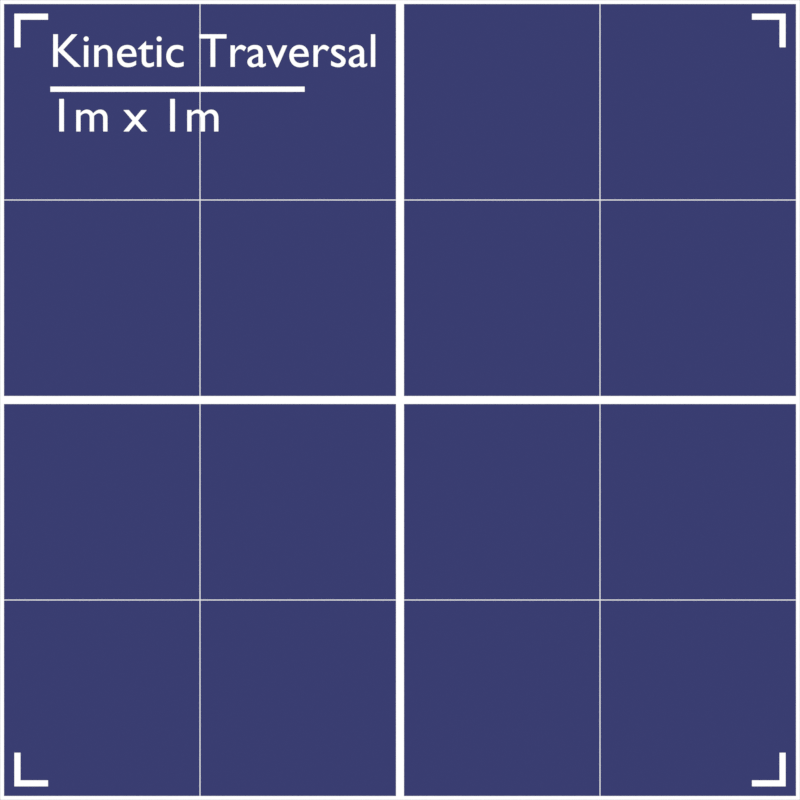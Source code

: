 # Source: Prototype_tex_1.blend  (saved by Blender 2.93.20; exported with 4.5.12 LTS)
import bpy
from mathutils import Matrix  # noqa: F401  (used for matrix-valued properties, if any)

bpy.ops.wm.read_factory_settings(use_empty=True)
scene = bpy.context.scene
scene.name = 'Scene'

# ---- collections
col_collection = bpy.data.collections.new('Collection'); scene.collection.children.link(col_collection)

# ---- materials (node trees are filled in below, after node groups)
mat_whitetext = bpy.data.materials.new('WhiteText')
mat_whitetext.use_transparent_shadow = False
mat_prototypemat = bpy.data.materials.new('PrototypeMat')
mat_prototypemat.use_transparent_shadow = False

# ---- node groups
ng_nodegroup = bpy.data.node_groups.new('NodeGroup', 'ShaderNodeTree')
_s = ng_nodegroup.interface.new_socket(name='Value', in_out='OUTPUT', socket_type='NodeSocketFloat')
_s.min_value = 0.0
_s.max_value = 0.0
_s = ng_nodegroup.interface.new_socket(name='Vector', in_out='INPUT', socket_type='NodeSocketVector')
_s.min_value = 0.0
_s.max_value = -3.403e+38
_s = ng_nodegroup.interface.new_socket(name='Pos', in_out='INPUT', socket_type='NodeSocketVector')
_s.subtype = 'TRANSLATION'
_s.default_value = (0.5, 0.5, 0.0)
_s.min_value = 0.0
_s.max_value = -3.403e+38
_s = ng_nodegroup.interface.new_socket(name='Thickness', in_out='INPUT', socket_type='NodeSocketFloat')
_N = ng_nodegroup.nodes; _L = ng_nodegroup.links
n0 = _N.new('ShaderNodeMath'); n0.name = 'Math.012'; n0.location = (728, 9)
n0.use_clamp = True
n0.inputs[2].default_value = 0.0
n1 = _N.new('ShaderNodeVectorMath'); n1.name = 'Vector Math.001'; n1.location = (-384, 81)
n1.operation = 'ABSOLUTE'
n2 = _N.new('ShaderNodeMath'); n2.name = 'Math.010'; n2.location = (148, 241)
n2.operation = 'LESS_THAN'
n2.inputs[2].default_value = 0.0
n3 = _N.new('ShaderNodeMath'); n3.name = 'Math.011'; n3.location = (159, -18)
n3.operation = 'LESS_THAN'
n3.inputs[2].default_value = 0.0
n4 = _N.new('ShaderNodeSeparateXYZ'); n4.name = 'Separate XYZ.002'; n4.location = (-166, 79)
n5 = _N.new('NodeGroupOutput'); n5.name = 'Group Output'; n5.location = (918, 45)
n6 = _N.new('ShaderNodeMapping'); n6.name = 'Mapping'; n6.location = (-834, 146)
n7 = _N.new('ShaderNodeValue'); n7.name = 'Value.002'; n7.location = (-1135, -308)
n7.outputs[0].default_value = -0.006
n8 = _N.new('NodeGroupInput'); n8.name = 'Group Input'; n8.location = (-1187, 85)
n9 = _N.new('NodeReroute'); n9.name = 'Reroute'; n9.location = (-392, -239)
n9.width = 16
n9.socket_idname = 'NodeSocketFloat'
n10 = _N.new('NodeReroute'); n10.name = 'Reroute.001'; n10.location = (-854, -242)
n10.width = 16
n10.socket_idname = 'NodeSocketFloat'
_L.new(n0.outputs[0], n5.inputs[0])
_L.new(n8.outputs[0], n6.inputs[0])
_L.new(n1.outputs[0], n4.inputs[0])
_L.new(n4.outputs[1], n2.inputs[0])
_L.new(n4.outputs[0], n3.inputs[0])
_L.new(n9.outputs[0], n2.inputs[1])
_L.new(n2.outputs[0], n0.inputs[0])
_L.new(n3.outputs[0], n0.inputs[1])
_L.new(n6.outputs[0], n1.inputs[0])
_L.new(n8.outputs[1], n6.inputs[1])
_L.new(n9.outputs[0], n3.inputs[1])
_L.new(n10.outputs[0], n9.inputs[0])
_L.new(n8.outputs[2], n10.inputs[0])
n5.is_active_output = True

# ---- material node trees
mat_whitetext.use_nodes = True; mat_whitetext.node_tree.nodes.clear()
_N = mat_whitetext.node_tree.nodes; _L = mat_whitetext.node_tree.links
n0 = _N.new('ShaderNodeOutputMaterial'); n0.name = 'Material Output'; n0.location = (300, 300)
n1 = _N.new('ShaderNodeEmission'); n1.name = 'Emission'; n1.location = (10, 300)
_L.new(n1.outputs[0], n0.inputs[0])
n0.is_active_output = True
mat_prototypemat.use_nodes = True; mat_prototypemat.node_tree.nodes.clear()
_N = mat_prototypemat.node_tree.nodes; _L = mat_prototypemat.node_tree.links
n0 = _N.new('NodeFrame'); n0.name = 'Frame'; n0.location = (-2303, 763)
n0.label = 'OuterLine'
n0.width = 1411
n1 = _N.new('ShaderNodeOutputMaterial'); n1.name = 'Material Output'; n1.location = (572, 300)
n2 = _N.new('ShaderNodeTexCoord'); n2.name = 'Texture Coordinate.001'; n2.location = (-3123, -214)
n3 = _N.new('ShaderNodeMath'); n3.name = 'Math.005'; n3.location = (591, -251)
n3.hide = True
n3.operation = 'MULTIPLY_ADD'
n3.inputs[1].default_value = -1.0
n3.inputs[2].default_value = 1.0
n4 = _N.new('ShaderNodeValue'); n4.name = 'Value'; n4.location = (318, -271)
n4.outputs[0].default_value = 0.01
n5 = _N.new('ShaderNodeMath'); n5.name = 'Math'; n5.location = (913, -41)
n5.operation = 'GREATER_THAN'
n5.inputs[2].default_value = 0.0
n6 = _N.new('ShaderNodeMath'); n6.name = 'Math.002'; n6.location = (404, -539)
n6.operation = 'ABSOLUTE'
n6.inputs[1].default_value = 1.42
n6.inputs[2].default_value = -0.1
n7 = _N.new('ShaderNodeSeparateXYZ'); n7.name = 'Separate XYZ'; n7.location = (30, -69)
n8 = _N.new('ShaderNodeMath'); n8.name = 'Math.001'; n8.location = (251, -30)
n8.operation = 'ABSOLUTE'
n8.inputs[1].default_value = 1.42
n8.inputs[2].default_value = -0.1
n9 = _N.new('ShaderNodeMath'); n9.name = 'Math.003'; n9.location = (924, -363)
n9.operation = 'GREATER_THAN'
n9.inputs[2].default_value = 0.0
n10 = _N.new('ShaderNodeMath'); n10.name = 'Math.004'; n10.location = (1241, -190)
n10.use_clamp = True
n10.inputs[2].default_value = 0.0
n11 = _N.new('ShaderNodeEmission'); n11.name = 'Emission Viewer'; n11.location = (572, 340)
n11.label = 'Viewer'
n11.hide = True
n12 = _N.new('ShaderNodeVectorMath'); n12.name = 'Vector Math'; n12.location = (-2591, -270)
n12.operation = 'ABSOLUTE'
n13 = _N.new('ShaderNodeMath'); n13.name = 'Math.006'; n13.location = (-2059, -110)
n13.operation = 'LESS_THAN'
n13.inputs[2].default_value = 0.0
n14 = _N.new('ShaderNodeMath'); n14.name = 'Math.007'; n14.location = (-2048, -369)
n14.operation = 'LESS_THAN'
n14.inputs[2].default_value = 0.0
n15 = _N.new('ShaderNodeSeparateXYZ'); n15.name = 'Separate XYZ.001'; n15.location = (-2373, -272)
n16 = _N.new('ShaderNodeMath'); n16.name = 'Math.008'; n16.location = (-1248, -237)
n16.use_clamp = True
n16.inputs[2].default_value = 0.0
n17 = _N.new('ShaderNodeMapping'); n17.name = 'Mapping.001'; n17.location = (-2913, -197)
n17.width = 240
n18 = _N.new('ShaderNodeMath'); n18.name = 'Math.010'; n18.location = (-1485, -791)
n18.inputs[2].default_value = 0.0
n19 = _N.new('ShaderNodeMath'); n19.name = 'Math.011'; n19.location = (-1381, -1131)
n19.inputs[2].default_value = 0.0
n20 = _N.new('NodeReroute'); n20.name = 'Reroute'; n20.location = (-2055, -1107)
n20.width = 16
n20.socket_idname = 'NodeSocketVector'
n21 = _N.new('ShaderNodeMath'); n21.name = 'Math.009'; n21.location = (-791, 95)
n21.use_clamp = True
n21.inputs[2].default_value = 0.0
n22 = _N.new('ShaderNodeMath'); n22.name = 'Math.013'; n22.location = (-563, 91)
n22.use_clamp = True
n22.inputs[2].default_value = 0.0
n23 = _N.new('ShaderNodeMath'); n23.name = 'Math.012'; n23.location = (-1068, -775)
n23.width = 124
n23.inputs[2].default_value = 0.0
n24 = _N.new('ShaderNodeMix'); n24.name = 'Mix'; n24.location = (-319, 132)
n24.data_type = 'RGBA'
n24.inputs[6].default_value = (0.04153, 0.04693, 0.1657, 1.0)
n24.inputs[7].default_value = (1.0, 1.0, 1.0, 1.0)
n25 = _N.new('ShaderNodeGroup'); n25.name = 'Group.001'; n25.location = (-1697, -578)
n25.node_tree = ng_nodegroup
n25.inputs[1].default_value = (-0.5, 0.5, 0.0)
n26 = _N.new('ShaderNodeGroup'); n26.name = 'Group'; n26.location = (-1703, -874)
n26.node_tree = ng_nodegroup
n26.inputs[1].default_value = (0.5, 0.5, 0.0)
n27 = _N.new('ShaderNodeGroup'); n27.name = 'Group.002'; n27.location = (-1700, -1162)
n27.node_tree = ng_nodegroup
n27.inputs[1].default_value = (0.5, -0.5, 0.0)
n28 = _N.new('ShaderNodeGroup'); n28.name = 'Group.003'; n28.location = (-1699, -1451)
n28.node_tree = ng_nodegroup
n28.inputs[1].default_value = (-0.5, -0.5, 0.0)
n29 = _N.new('ShaderNodeValue'); n29.name = 'Value.002'; n29.location = (-2167, -1274)
n29.outputs[0].default_value = 0.001
n30 = _N.new('ShaderNodeValue'); n30.name = 'Value.001'; n30.location = (-2370, -510)
n30.outputs[0].default_value = 0.01
n3.parent = n0
n4.parent = n0
n5.parent = n0
n6.parent = n0
n7.parent = n0
n8.parent = n0
n9.parent = n0
n10.parent = n0
_L.new(n7.outputs[0], n8.inputs[0])
_L.new(n8.outputs[0], n5.inputs[0])
_L.new(n7.outputs[1], n6.inputs[0])
_L.new(n4.outputs[0], n3.inputs[0])
_L.new(n6.outputs[0], n9.inputs[0])
_L.new(n5.outputs[0], n10.inputs[0])
_L.new(n9.outputs[0], n10.inputs[1])
_L.new(n3.outputs[0], n5.inputs[1])
_L.new(n3.outputs[0], n9.inputs[1])
_L.new(n2.outputs[3], n17.inputs[0])
_L.new(n17.outputs[0], n7.inputs[0])
_L.new(n17.outputs[0], n12.inputs[0])
_L.new(n12.outputs[0], n15.inputs[0])
_L.new(n15.outputs[1], n13.inputs[0])
_L.new(n15.outputs[0], n14.inputs[0])
_L.new(n30.outputs[0], n14.inputs[1])
_L.new(n30.outputs[0], n13.inputs[1])
_L.new(n13.outputs[0], n16.inputs[0])
_L.new(n14.outputs[0], n16.inputs[1])
_L.new(n16.outputs[0], n21.inputs[0])
_L.new(n10.outputs[0], n21.inputs[1])
_L.new(n21.outputs[0], n22.inputs[0])
_L.new(n11.outputs[0], n1.inputs[0])
_L.new(n26.outputs[0], n18.inputs[1])
_L.new(n20.outputs[0], n26.inputs[0])
_L.new(n17.outputs[0], n20.inputs[0])
_L.new(n20.outputs[0], n25.inputs[0])
_L.new(n20.outputs[0], n27.inputs[0])
_L.new(n27.outputs[0], n19.inputs[0])
_L.new(n20.outputs[0], n28.inputs[0])
_L.new(n25.outputs[0], n18.inputs[0])
_L.new(n28.outputs[0], n19.inputs[1])
_L.new(n19.outputs[0], n23.inputs[1])
_L.new(n18.outputs[0], n23.inputs[0])
_L.new(n22.outputs[0], n24.inputs[0])
_L.new(n23.outputs[0], n22.inputs[1])
_L.new(n24.outputs[2], n11.inputs[0])
_L.new(n29.outputs[0], n25.inputs[2])
_L.new(n29.outputs[0], n26.inputs[2])
_L.new(n29.outputs[0], n27.inputs[2])
_L.new(n29.outputs[0], n28.inputs[2])
n1.is_active_output = True

# ---- world
world_world = bpy.data.worlds.new('World'); scene.world = world_world
world_world.use_nodes = True; world_world.node_tree.nodes.clear()
_N = world_world.node_tree.nodes; _L = world_world.node_tree.links
n0 = _N.new('ShaderNodeOutputWorld'); n0.name = 'World Output'; n0.location = (300, 300)
n1 = _N.new('ShaderNodeBackground'); n1.name = 'Background'; n1.location = (10, 300)
n1.inputs[0].default_value = (0.05088, 0.05088, 0.05088, 1.0)
n1.inputs[1].default_value = 0.0
_L.new(n1.outputs[0], n0.inputs[0])
n0.is_active_output = True
world_world.color = (0.05088, 0.05088, 0.05088)
world_world.use_sun_shadow = False
world_world.sun_shadow_jitter_overblur = 0.0

# ---- cameras
cam_camera_001 = bpy.data.cameras.new('Camera.001')
cam_camera_001.type = 'ORTHO'
cam_camera_001.ortho_scale = 2.0

# ---- meshes
me_plane_003 = bpy.data.meshes.new('Plane.003')
me_plane_003.from_pydata([(-1.0, -1.0, 0.0), (1.0, -1.0, 0.0), (-1.0, 1.0, 0.0), (1.0, 1.0, 0.0)], [], [(0, 1, 3, 2)])
_uv = me_plane_003.uv_layers.new(name='UVMap')
_uv.uv.foreach_set('vector', [0.0, 0.0, 1.0, 0.0, 1.0, 1.0, 0.0, 1.0])
me_plane_003.materials.append(mat_prototypemat)
me_plane_003.use_remesh_fix_poles = True
me_plane_003.use_remesh_preserve_attributes = False
me_plane_003.update()
me_plane_004 = bpy.data.meshes.new('Plane.004')
me_plane_004.from_pydata([(-0.9224, 0.7476, 0.0), (-0.2867, 0.7476, 0.0), (-0.9224, 0.7607, 0.0), (-0.2867, 0.7607, 0.0)], [], [(0, 1, 3, 2)])
_uv = me_plane_004.uv_layers.new(name='UVMap')
_uv.uv.foreach_set('vector', [0.0, 0.0, 1.0, 0.0, 1.0, 1.0, 0.0, 1.0])
me_plane_004.materials.append(mat_whitetext)
me_plane_004.use_remesh_fix_poles = True
me_plane_004.use_remesh_preserve_attributes = False
me_plane_004.update()
me_plane_005 = bpy.data.meshes.new('Plane.005')
me_plane_005.from_pydata([(0.9488, 0.9507, 0.0), (0.9641, 0.9507, 0.0), (0.9488, 0.9659, 0.0), (0.9641, 0.9659, 0.0), (0.9488, 0.8818, 0.0), (0.9641, 0.8818, 0.0), (0.8799, 0.9507, 0.0), (0.8799, 0.9659, 0.0)], [], [(0, 1, 3, 2), (1, 0, 4, 5), (0, 2, 7, 6)])
_uv = me_plane_005.uv_layers.new(name='UVMap')
_uv.uv.foreach_set('vector', [0.0, 0.0, 1.0, 0.0, 1.0, 1.0, 0.0, 1.0, 1.0, 0.0, 0.0, 0.0, 0.0, 0.0, 1.0, 0.0, 0.0, 0.0, 0.0, 1.0, 0.0, 1.0, 0.0, 0.0])
me_plane_005.materials.append(mat_whitetext)
me_plane_005.use_remesh_fix_poles = True
me_plane_005.use_remesh_preserve_attributes = False
me_plane_005.update()

# ---- curves / text
txt_text = bpy.data.curves.new('Text', 'FONT')
txt_text.dimensions = '2D'
txt_text.body = 'Kinetic Traversal'
txt_text.materials.append(mat_whitetext)
txt_text_001 = bpy.data.curves.new('Text.001', 'FONT')
txt_text_001.dimensions = '2D'
txt_text_001.body = '1m x 1m'
txt_text_001.materials.append(mat_whitetext)

# ---- objects
ob_text = bpy.data.objects.new('Text', txt_text)
ob_plane_001 = bpy.data.objects.new('Plane.001', me_plane_003)
ob_camera = bpy.data.objects.new('Camera', cam_camera_001)
ob_plane = bpy.data.objects.new('Plane', me_plane_004)
ob_text_001 = bpy.data.objects.new('Text.001', txt_text_001)
ob_plane_002 = bpy.data.objects.new('Plane.002', me_plane_005)

# ---- transforms, parenting, visibility, modifiers, constraints
ob_text.location = (-0.8759, 0.833, 0.004785)
ob_text.scale = (0.1192, 0.1192, 0.1192)
ob_plane_001.location = (0.0, 0.0, 0.0)
ob_camera.location = (0.0, 0.0, 1.786)
ob_plane.location = (0.0483, 0.02284, 0.04033)
ob_text_001.location = (-0.8759, 0.6714, 0.004785)
ob_text_001.scale = (0.1192, 0.1192, 0.1192)
ob_plane_002.location = (0.0, 0.0, 0.03)
_m = ob_plane_002.modifiers.new('Hops_Mirror', 'MIRROR')
_m.use_axis = (True, True, False)
_m.use_bisect_axis = (True, True, False)
_m.use_clip = True

# ---- collection membership
col_collection.objects.link(ob_text)
col_collection.objects.link(ob_plane_001)
col_collection.objects.link(ob_camera)
col_collection.objects.link(ob_plane)
col_collection.objects.link(ob_text_001)
col_collection.objects.link(ob_plane_002)

# ---- scene / render settings (as saved in the file)
scene.camera = ob_camera
scene.frame_start = 1; scene.frame_end = 250; scene.frame_set(1)
scene.render.engine = 'BLENDER_EEVEE_NEXT'
scene.render.resolution_x = 2048
scene.render.resolution_y = 2048
scene.cycles.use_denoising = False
scene.cycles.samples = 128
scene.cycles.sampling_pattern = 'TABULATED_SOBOL'
scene.cycles.use_adaptive_sampling = False
scene.cycles.use_light_tree = False
scene.cycles.bake_type = 'EMIT'
scene.view_settings.view_transform = 'Standard'
bpy.context.view_layer.update()
